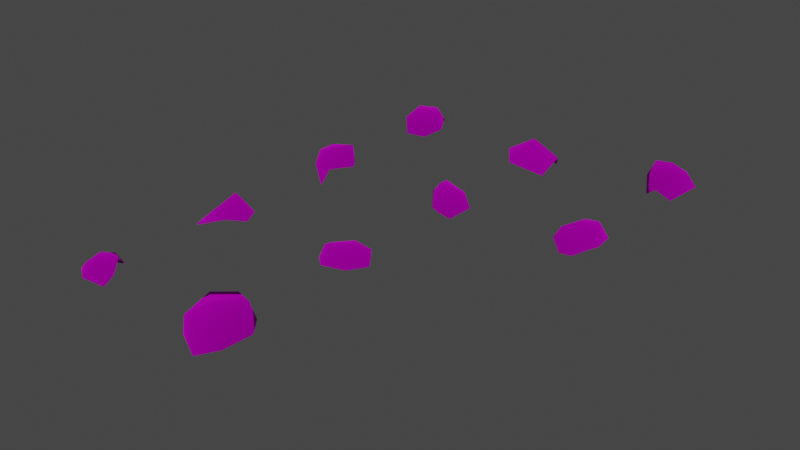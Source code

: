 # Source: meteorite_modelset.blend  (saved by Blender 3.4.6; exported with 4.5.12 LTS)
import bpy
from mathutils import Matrix  # noqa: F401  (used for matrix-valued properties, if any)

bpy.ops.wm.read_factory_settings(use_empty=True)
scene = bpy.context.scene
scene.name = 'Scene'

# ---- collections
col_collection = bpy.data.collections.new('Collection'); scene.collection.children.link(col_collection)

# ---- images (referenced by path relative to the original .blend; pixels are not part of the script)
import os
ASSET_DIR = os.environ.get("B2B_ASSET_DIR", "")  # directory of the original .blend (textures are referenced by path, not embedded)
HERE = os.path.dirname(os.path.abspath(__file__))  # packed textures are extracted next to this script under _unpacked/

def load_image(name, relpath, width, height, colorspace="sRGB"):
    """Load a texture the original file referenced (path relative to the .blend, or extracted next to this script)."""
    p = next((c for c in (os.path.join(HERE, relpath), os.path.join(ASSET_DIR, relpath)) if relpath and os.path.exists(c)), "")
    if p:
        img = bpy.data.images.load(p, check_existing=True)
        img.name = name
    else:  # same state as the original file: an image datablock whose file is absent (Cycles renders it pink)
        img = bpy.data.images.new(name, width, height)
        img.source = "FILE"
        img.filepath = "//" + (relpath or name)
    img.colorspace_settings.name = colorspace
    return img
img_meteorite_01_png = load_image('meteorite_01.png', 'meteorite_01.png', 1024, 1024, 'sRGB')
img_meteorite_01_glossmask_png = load_image('meteorite_01_glossmask.png', 'meteorite_01_glossmask.png', 1024, 1024, 'sRGB')

# ---- materials (node trees are filled in below, after node groups)
mat_dummymtl_rsrc_world_prop_natural_meteorite_set_small_stones_mes = bpy.data.materials.new('dummymtl-rsrc.world.prop.natural.meteorite.set_small_stones-Mes')
mat_dummymtl_rsrc_world_prop_natural_meteorite_set_small_stones_mes.use_backface_culling = True
mat_dummymtl_rsrc_world_prop_natural_meteorite_set_small_stones_mes.use_transparent_shadow = False

# ---- material node trees
mat_dummymtl_rsrc_world_prop_natural_meteorite_set_small_stones_mes.use_nodes = True; mat_dummymtl_rsrc_world_prop_natural_meteorite_set_small_stones_mes.node_tree.nodes.clear()
_N = mat_dummymtl_rsrc_world_prop_natural_meteorite_set_small_stones_mes.node_tree.nodes; _L = mat_dummymtl_rsrc_world_prop_natural_meteorite_set_small_stones_mes.node_tree.links
n0 = _N.new('ShaderNodeOutputMaterial'); n0.name = 'Material Output'; n0.location = (320, 270)
n1 = _N.new('ShaderNodeTexImage'); n1.name = 'Image Texture'; n1.location = (-319, 223)
n1.image = img_meteorite_01_png
n2 = _N.new('ShaderNodeTexImage'); n2.name = 'Image Texture.001'; n2.location = (-352, -292)
n2.image = img_meteorite_01_glossmask_png
n3 = _N.new('ShaderNodeBsdfPrincipled'); n3.name = 'Principled BSDF'; n3.location = (10, 300)
n3.distribution = 'GGX'
n3.subsurface_method = 'RANDOM_WALK_SKIN'
n3.inputs[1].default_value = 1.0
n3.inputs[2].default_value = 1.0
n3.inputs[27].default_value = (0.0, 0.0, 0.0, 1.0)
n3.inputs[28].default_value = 1.0
_L.new(n3.outputs[0], n0.inputs[0])
_L.new(n1.outputs[0], n3.inputs[0])
_L.new(n2.outputs[0], n3.inputs[13])
n0.is_active_output = True

# ---- world
world_world = bpy.data.worlds.new('World'); scene.world = world_world
world_world.use_nodes = True; world_world.node_tree.nodes.clear()
_N = world_world.node_tree.nodes; _L = world_world.node_tree.links
n0 = _N.new('ShaderNodeOutputWorld'); n0.name = 'World Output'; n0.location = (300, 300)
n1 = _N.new('ShaderNodeBackground'); n1.name = 'Background'; n1.location = (10, 300)
n1.inputs[0].default_value = (0.05088, 0.05088, 0.05088, 1.0)
_L.new(n1.outputs[0], n0.inputs[0])
n0.is_active_output = True
world_world.color = (0.05088, 0.05088, 0.05088)
world_world.use_sun_shadow = False
world_world.sun_shadow_jitter_overblur = 0.0

# ---- meshes
me_rsrc_world_prop_natural_meteorite_set_small_stones_meshsets_obj = bpy.data.meshes.new('rsrc.world.prop.natural.meteorite.set_small_stones-MeshSets[Obj')
me_rsrc_world_prop_natural_meteorite_set_small_stones_meshsets_obj.from_pydata([(0.2546, -0.04953, -0.1033), (0.1512, 0.1701, -0.2105), (0.2245, 0.1338, 0.1027), (0.1818, -0.1325, 0.1219), (0.1145, 0.0604, 0.3381), (0.1132, -0.143, -0.3047), (-0.08321, 0.1314, -0.3377), (-0.1296, -0.1119, -0.2947), (-0.3273, 0.04119, -0.05322), (-0.1047, -0.2133, -0.00424), (-0.2176, -0.004722, 0.2689), (-0.3139, 0.3486, 0.2331), (0.01206, -0.1279, 0.2751)], [], [(0, 1, 2), (0, 2, 3), (2, 4, 3), (0, 5, 1), (0, 3, 5), (5, 6, 1), (5, 7, 6), (8, 6, 7), (5, 9, 7), (8, 7, 9), (3, 9, 5), (8, 9, 10), (11, 8, 10), (10, 4, 11), (10, 9, 12), (10, 12, 4), (3, 12, 9), (3, 4, 12)])
me_rsrc_world_prop_natural_meteorite_set_small_stones_meshsets_obj.polygons.foreach_set('use_smooth', [True] * 18)
_uv = me_rsrc_world_prop_natural_meteorite_set_small_stones_meshsets_obj.uv_layers.new(name='UVMap')
_uv.uv.foreach_set('vector', [0.5932, 0.1637, 0.4276, 0.06865, 0.8294, 0.01826, 0.5932, 0.1637, 0.8294, 0.01826, 0.6971, 0.2637, 0.8294, 0.01826, 0.9291, 0.396, 0.6971, 0.2637, 0.5932, 0.1637, 0.4301, 0.2693, 0.4276, 0.06865, 0.5932, 0.1637, 0.6971, 0.2637, 0.4301, 0.2693, 0.4301, 0.2693, 0.1836, 0.3527, 0.4276, 0.06865, 0.4301, 0.2693, 0.3322, 0.4266, 0.1836, 0.3527, 0.3995, 0.6469, 0.1836, 0.3527, 0.3322, 0.4266, 0.4301, 0.2693, 0.5361, 0.4551, 0.3322, 0.4266, 0.3995, 0.6469, 0.3322, 0.4266, 0.5361, 0.4551, 0.6971, 0.2637, 0.5361, 0.4551, 0.4301, 0.2693, 0.3995, 0.6469, 0.5361, 0.4551, 0.6871, 0.593, 0.6975, 0.8229, 0.3995, 0.6469, 0.6871, 0.593, 0.6871, 0.593, 0.9291, 0.396, 0.6975, 0.8229, 0.6871, 0.593, 0.5361, 0.4551, 0.7772, 0.4117, 0.6871, 0.593, 0.7772, 0.4117, 0.9291, 0.396, 0.6971, 0.2637, 0.7772, 0.4117, 0.5361, 0.4551, 0.6971, 0.2637, 0.9291, 0.396, 0.7772, 0.4117])
me_rsrc_world_prop_natural_meteorite_set_small_stones_meshsets_obj.materials.append(mat_dummymtl_rsrc_world_prop_natural_meteorite_set_small_stones_mes)
me_rsrc_world_prop_natural_meteorite_set_small_stones_meshsets_obj.update()
me_rsrc_world_prop_natural_meteorite_set_small_stones_meshsets_obj.normals_split_custom_set([tuple(v) for v in zip(*[iter([0.9519, -0.2384, -0.1923, 0.7514, 0.233, -0.6173, 0.9816, 0.01675, 0.1901, 0.9519, -0.2384, -0.1923, 0.9816, 0.01675, 0.1901, 0.6821, -0.6715, 0.2895, 0.9816, 0.01675, 0.1901, 0.3865, -0.2606, 0.8847, 0.6821, -0.6715, 0.2895, 0.9519, -0.2384, -0.1923, 0.4255, -0.5704, -0.7026, 0.7514, 0.233, -0.6173, 0.9519, -0.2384, -0.1923, 0.6821, -0.6715, 0.2895, 0.4255, -0.5704, -0.7026, 0.4255, -0.5704, -0.7026, -0.1527, 0.05512, -0.9867, 0.7514, 0.233, -0.6173, 0.4255, -0.5704, -0.7026, -0.4869, -0.5329, -0.6921, -0.1527, 0.05512, -0.9867, -0.889, -0.4561, -0.04099, -0.1527, 0.05512, -0.9867, -0.4869, -0.5329, -0.6921, 0.4255, -0.5704, -0.7026, -0.3116, -0.9491, 0.04539, -0.4869, -0.5329, -0.6921, -0.889, -0.4561, -0.04099, -0.4869, -0.5329, -0.6921, -0.3116, -0.9491, 0.04539, 0.6821, -0.6715, 0.2895, -0.3116, -0.9491, 0.04539, 0.4255, -0.5704, -0.7026, -0.889, -0.4561, -0.04099, -0.3116, -0.9491, 0.04539, -0.6061, -0.3885, 0.6941, -0.7134, -0.1247, 0.6896, -0.889, -0.4561, -0.04099, -0.6061, -0.3885, 0.6941, -0.6061, -0.3885, 0.6941, 0.3865, -0.2606, 0.8847, -0.7134, -0.1247, 0.6896, -0.6061, -0.3885, 0.6941, -0.3116, -0.9491, 0.04539, 0.04091, -0.7169, 0.696, -0.6061, -0.3885, 0.6941, 0.04091, -0.7169, 0.696, 0.3865, -0.2606, 0.8847, 0.6821, -0.6715, 0.2895, 0.04091, -0.7169, 0.696, -0.3116, -0.9491, 0.04539, 0.6821, -0.6715, 0.2895, 0.3865, -0.2606, 0.8847, 0.04091, -0.7169, 0.696])] * 3)])
me_rsrc_world_prop_natural_meteorite_set_small_stones_meshsets = bpy.data.meshes.new('rsrc.world.prop.natural.meteorite.set_small_stones-MeshSets')
me_rsrc_world_prop_natural_meteorite_set_small_stones_meshsets.from_pydata([(0.1119, 0.0131, -0.2624), (0.2562, -0.1911, -0.08582), (-0.00987, -0.2271, -0.1281), (-0.1885, 0.01732, -0.2275), (-0.08648, 0.3248, -0.2386), (-0.2993, 0.03545, 0.05522), (-0.2554, -0.1205, -0.05647), (-0.158, -0.1782, 0.1102), (-0.1093, 0.03756, 0.1982), (0.03177, -0.1605, 0.2217), (0.1753, 0.02131, 0.1911), (0.2146, -0.2558, 0.1158), (0.3209, 0.000252, 0.004902)], [], [(0, 12, 1), (0, 1, 2), (0, 2, 3), (4, 0, 3), (3, 5, 4), (3, 6, 5), (3, 2, 6), (7, 5, 6), (7, 6, 2), (8, 5, 7), (9, 8, 7), (9, 10, 8), (9, 11, 10), (9, 7, 11), (7, 2, 11), (11, 12, 10), (11, 1, 12), (11, 2, 1)])
me_rsrc_world_prop_natural_meteorite_set_small_stones_meshsets.polygons.foreach_set('use_smooth', [True] * 18)
_uv = me_rsrc_world_prop_natural_meteorite_set_small_stones_meshsets.uv_layers.new(name='UVMap')
_uv.uv.foreach_set('vector', [0.3031, 0.456, 0.2157, 0.146, 0.4363, 0.2585, 0.3031, 0.456, 0.4363, 0.2585, 0.5461, 0.441, 0.3031, 0.456, 0.5461, 0.441, 0.5335, 0.6521, 0.3555, 0.8101, 0.3031, 0.456, 0.5335, 0.6521, 0.5335, 0.6521, 0.8494, 0.7184, 0.3555, 0.8101, 0.5335, 0.6521, 0.7378, 0.6065, 0.8494, 0.7184, 0.5335, 0.6521, 0.5461, 0.441, 0.7378, 0.6065, 0.8047, 0.4458, 0.8494, 0.7184, 0.7378, 0.6065, 0.8047, 0.4458, 0.7378, 0.6065, 0.5461, 0.441, 1.088, 0.3924, 0.8494, 0.7184, 0.8047, 0.4458, 0.8174, 0.2972, 1.088, 0.3924, 0.8047, 0.4458, 0.8174, 0.2972, 0.7861, 0.1023, 1.088, 0.3924, 0.8174, 0.2972, 0.6265, 0.2348, 0.7861, 0.1023, 0.8174, 0.2972, 0.8047, 0.4458, 0.6265, 0.2348, 0.8047, 0.4458, 0.5461, 0.441, 0.6265, 0.2348, 0.6265, 0.2348, 0.4311, 0.02224, 0.7861, 0.1023, 0.6265, 0.2348, 0.4363, 0.2585, 0.4311, 0.02224, 0.6265, 0.2348, 0.5461, 0.441, 0.4363, 0.2585])
me_rsrc_world_prop_natural_meteorite_set_small_stones_meshsets.materials.append(mat_dummymtl_rsrc_world_prop_natural_meteorite_set_small_stones_mes)
me_rsrc_world_prop_natural_meteorite_set_small_stones_meshsets.update()
me_rsrc_world_prop_natural_meteorite_set_small_stones_meshsets.normals_split_custom_set([tuple(v) for v in zip(*[iter([0.1495, -0.296, -0.9434, 0.991, -0.1283, 0.03721, 0.6772, -0.5754, -0.4587, 0.1495, -0.296, -0.9434, 0.6772, -0.5754, -0.4587, -0.1411, -0.851, -0.5059, 0.1495, -0.296, -0.9434, -0.1411, -0.851, -0.5059, -0.6059, -0.1246, -0.7857, -0.5334, 0.1466, -0.8331, 0.1495, -0.296, -0.9434, -0.6059, -0.1246, -0.7857, -0.6059, -0.1246, -0.7857, -0.978, -0.1308, 0.1627, -0.5334, 0.1466, -0.8331, -0.6059, -0.1246, -0.7857, -0.8018, -0.5507, -0.2321, -0.978, -0.1308, 0.1627, -0.6059, -0.1246, -0.7857, -0.1411, -0.851, -0.5059, -0.8018, -0.5507, -0.2321, -0.539, -0.702, 0.4655, -0.978, -0.1308, 0.1627, -0.8018, -0.5507, -0.2321, -0.539, -0.702, 0.4655, -0.8018, -0.5507, -0.2321, -0.1411, -0.851, -0.5059, -0.3884, -0.1114, 0.9147, -0.978, -0.1308, 0.1627, -0.539, -0.702, 0.4655, -0.05823, -0.4324, 0.8998, -0.3884, -0.1114, 0.9147, -0.539, -0.702, 0.4655, -0.05823, -0.4324, 0.8998, 0.4744, -0.03371, 0.8797, -0.3884, -0.1114, 0.9147, -0.05823, -0.4324, 0.8998, 0.4871, -0.7694, 0.4132, 0.4744, -0.03371, 0.8797, -0.05823, -0.4324, 0.8998, -0.539, -0.702, 0.4655, 0.4871, -0.7694, 0.4132, -0.539, -0.702, 0.4655, -0.1411, -0.851, -0.5059, 0.4871, -0.7694, 0.4132, 0.4871, -0.7694, 0.4132, 0.991, -0.1283, 0.03721, 0.4744, -0.03371, 0.8797, 0.4871, -0.7694, 0.4132, 0.6772, -0.5754, -0.4587, 0.991, -0.1283, 0.03721, 0.4871, -0.7694, 0.4132, -0.1411, -0.851, -0.5059, 0.6772, -0.5754, -0.4587])] * 3)])
me_rsrc_world_prop_natural_meteorite_set_small_stones_meshsets_001 = bpy.data.meshes.new('rsrc.world.prop.natural.meteorite.set_small_stones-MeshSets.001')
me_rsrc_world_prop_natural_meteorite_set_small_stones_meshsets_001.from_pydata([(0.1697, 0.007548, -0.2396), (0.2903, 0.09108, 0.01181), (0.0724, -0.2432, 0.04226), (0.07339, 0.1419, 0.3416), (-0.2756, 0.1777, -0.3576), (-0.1742, -0.0263, 0.1869), (-0.4091, 0.2164, -0.135)], [], [(0, 1, 2), (1, 3, 2), (0, 2, 4), (2, 3, 5), (2, 6, 4), (2, 5, 6)])
me_rsrc_world_prop_natural_meteorite_set_small_stones_meshsets_001.polygons.foreach_set('use_smooth', [True] * 6)
_uv = me_rsrc_world_prop_natural_meteorite_set_small_stones_meshsets_001.uv_layers.new(name='UVMap')
_uv.uv.foreach_set('vector', [0.2108, 0.4212, 0.4393, 0.169, 0.5811, 0.4435, 0.4393, 0.169, 0.9058, 0.2765, 0.5811, 0.4435, 0.2108, 0.4212, 0.5811, 0.4435, 0.267, 0.9645, 0.5811, 0.4435, 0.9058, 0.2765, 0.8453, 0.6441, 0.5811, 0.4435, 0.5759, 1.022, 0.267, 0.9645, 0.5811, 0.4435, 0.8453, 0.6441, 0.5759, 1.022])
me_rsrc_world_prop_natural_meteorite_set_small_stones_meshsets_001.materials.append(mat_dummymtl_rsrc_world_prop_natural_meteorite_set_small_stones_mes)
me_rsrc_world_prop_natural_meteorite_set_small_stones_meshsets_001.update()
me_rsrc_world_prop_natural_meteorite_set_small_stones_meshsets_001.normals_split_custom_set([tuple(v) for v in zip(*[iter([0.3236, -0.7597, -0.564, 0.8281, -0.5211, 0.2068, 0.1634, -0.9816, 0.09829, 0.8281, -0.5211, 0.2068, 0.3823, -0.5678, 0.729, 0.1634, -0.9816, 0.09829, 0.3236, -0.7597, -0.564, 0.1634, -0.9816, 0.09829, -0.4899, -0.7783, -0.3927, 0.1634, -0.9816, 0.09829, 0.3823, -0.5678, 0.729, -0.4824, -0.7945, 0.3688, 0.1634, -0.9816, 0.09829, -0.6393, -0.7443, -0.193, -0.4899, -0.7783, -0.3927, 0.1634, -0.9816, 0.09829, -0.4824, -0.7945, 0.3688, -0.6393, -0.7443, -0.193])] * 3)])
me_rsrc_world_prop_natural_meteorite_set_small_stones_meshsets_002 = bpy.data.meshes.new('rsrc.world.prop.natural.meteorite.set_small_stones-MeshSets.002')
me_rsrc_world_prop_natural_meteorite_set_small_stones_meshsets_002.from_pydata([(0.2524, -0.01027, -0.02502), (0.1166, -0.1319, -0.1199), (0.2599, 0.07702, -0.1854), (0.02256, 0.00103, -0.2936), (0.1123, -0.09927, 0.1503), (-0.06765, -0.1211, -0.1594), (-0.2493, 0.04585, -0.1208), (-0.08326, -0.1571, 0.05454), (-0.1576, 0.03602, 0.171), (-0.05813, -0.07825, 0.2426), (0.01192, 0.07368, 0.3046)], [], [(0, 1, 2), (1, 3, 2), (0, 4, 1), (1, 5, 3), (6, 3, 5), (1, 7, 5), (6, 5, 7), (4, 7, 1), (6, 7, 8), (8, 7, 9), (4, 9, 7), (8, 9, 10), (4, 10, 9)])
me_rsrc_world_prop_natural_meteorite_set_small_stones_meshsets_002.polygons.foreach_set('use_smooth', [True] * 13)
_uv = me_rsrc_world_prop_natural_meteorite_set_small_stones_meshsets_002.uv_layers.new(name='UVMap')
_uv.uv.foreach_set('vector', [0.8887, 0.263, 0.7025, 0.236, 0.7574, 0.09861, 0.7025, 0.236, 0.4893, 0.1001, 0.7574, 0.09861, 0.8887, 0.263, 0.8848, 0.4458, 0.7025, 0.236, 0.7025, 0.236, 0.542, 0.2682, 0.4893, 0.1001, 0.3376, 0.3928, 0.4893, 0.1001, 0.542, 0.2682, 0.7025, 0.236, 0.6338, 0.3934, 0.542, 0.2682, 0.3376, 0.3928, 0.542, 0.2682, 0.6338, 0.3934, 0.8848, 0.4458, 0.6338, 0.3934, 0.7025, 0.236, 0.3376, 0.3928, 0.6338, 0.3934, 0.555, 0.5335, 0.555, 0.5335, 0.6338, 0.3934, 0.7208, 0.5096, 0.8848, 0.4458, 0.7208, 0.5096, 0.6338, 0.3934, 0.555, 0.5335, 0.7208, 0.5096, 0.7978, 0.6522, 0.8848, 0.4458, 0.7978, 0.6522, 0.7208, 0.5096])
me_rsrc_world_prop_natural_meteorite_set_small_stones_meshsets_002.materials.append(mat_dummymtl_rsrc_world_prop_natural_meteorite_set_small_stones_mes)
me_rsrc_world_prop_natural_meteorite_set_small_stones_meshsets_002.update()
me_rsrc_world_prop_natural_meteorite_set_small_stones_meshsets_002.normals_split_custom_set([tuple(v) for v in zip(*[iter([0.7046, -0.7011, -0.1099, 0.3996, -0.8632, -0.3085, 0.6303, -0.5904, -0.5042, 0.3996, -0.8632, -0.3085, 0.05204, -0.6412, -0.7656, 0.6303, -0.5904, -0.5042, 0.7046, -0.7011, -0.1099, 0.3292, -0.8764, 0.3515, 0.3996, -0.8632, -0.3085, 0.3996, -0.8632, -0.3085, -0.3472, -0.8017, -0.4865, 0.05204, -0.6412, -0.7656, -0.774, -0.5955, -0.2149, 0.05204, -0.6412, -0.7656, -0.3472, -0.8017, -0.4865, 0.3996, -0.8632, -0.3085, -0.3927, -0.9067, 0.154, -0.3472, -0.8017, -0.4865, -0.774, -0.5955, -0.2149, -0.3472, -0.8017, -0.4865, -0.3927, -0.9067, 0.154, 0.3292, -0.8764, 0.3515, -0.3927, -0.9067, 0.154, 0.3996, -0.8632, -0.3085, -0.774, -0.5955, -0.2149, -0.3927, -0.9067, 0.154, -0.8075, -0.3761, 0.4543, -0.8075, -0.3761, 0.4543, -0.3927, -0.9067, 0.154, -0.3031, -0.6042, 0.7369, 0.3292, -0.8764, 0.3515, -0.3031, -0.6042, 0.7369, -0.3927, -0.9067, 0.154, -0.8075, -0.3761, 0.4543, -0.3031, -0.6042, 0.7369, -0.136, -0.32, 0.9376, 0.3292, -0.8764, 0.3515, -0.136, -0.32, 0.9376, -0.3031, -0.6042, 0.7369])] * 3)])
me_rsrc_world_prop_natural_meteorite_set_small_stones_meshsets_003 = bpy.data.meshes.new('rsrc.world.prop.natural.meteorite.set_small_stones-MeshSets.003')
me_rsrc_world_prop_natural_meteorite_set_small_stones_meshsets_003.from_pydata([(-0.3952, 0.003334, -0.07361), (-0.1676, 0.05284, -0.3932), (0.006635, -0.246, -0.04378), (0.3655, 0.1199, -0.356), (-0.2603, 0.251, 0.457), (0.3341, 0.001341, 0.08229), (0.0913, 0.2986, 0.4655)], [], [(0, 1, 2), (1, 3, 2), (0, 2, 4), (2, 3, 5), (2, 6, 4), (2, 5, 6)])
me_rsrc_world_prop_natural_meteorite_set_small_stones_meshsets_003.polygons.foreach_set('use_smooth', [True] * 6)
_uv = me_rsrc_world_prop_natural_meteorite_set_small_stones_meshsets_003.uv_layers.new(name='UVMap')
_uv.uv.foreach_set('vector', [0.2535, 0.6004, 0.1819, 0.2728, 0.4833, 0.3161, 0.1819, 0.2728, 0.535, -0.03987, 0.4833, 0.3161, 0.2535, 0.6004, 0.4833, 0.3161, 0.7215, 0.8662, 0.4833, 0.3161, 0.535, -0.03987, 0.7953, 0.2189, 0.4833, 0.3161, 0.9441, 0.6511, 0.7215, 0.8662, 0.4833, 0.3161, 0.7953, 0.2189, 0.9441, 0.6511])
me_rsrc_world_prop_natural_meteorite_set_small_stones_meshsets_003.materials.append(mat_dummymtl_rsrc_world_prop_natural_meteorite_set_small_stones_mes)
me_rsrc_world_prop_natural_meteorite_set_small_stones_meshsets_003.update()
me_rsrc_world_prop_natural_meteorite_set_small_stones_meshsets_003.normals_split_custom_set([tuple(v) for v in zip(*[iter([-0.5298, -0.8442, 0.0808, -0.1469, -0.7867, -0.5996, 0.02391, -0.9992, 0.03298, -0.1469, -0.7867, -0.5996, 0.3987, -0.7893, -0.4668, 0.02391, -0.9992, 0.03298, -0.5298, -0.8442, 0.0808, 0.02391, -0.9992, 0.03298, -0.1221, -0.7362, 0.6656, 0.02391, -0.9992, 0.03298, 0.3987, -0.7893, -0.4668, 0.4815, -0.8091, 0.3369, 0.02391, -0.9992, 0.03298, 0.1298, -0.6879, 0.7141, -0.1221, -0.7362, 0.6656, 0.02391, -0.9992, 0.03298, 0.4815, -0.8091, 0.3369, 0.1298, -0.6879, 0.7141])] * 3)])
me_rsrc_world_prop_natural_meteorite_set_small_stones_meshsets_004 = bpy.data.meshes.new('rsrc.world.prop.natural.meteorite.set_small_stones-MeshSets.004')
me_rsrc_world_prop_natural_meteorite_set_small_stones_meshsets_004.from_pydata([(0.1042, 0.1903, -0.1212), (0.2, -0.03373, -0.2215), (0.01996, 0.07341, -0.2605), (0.2892, 0.04874, 0.06356), (-0.05402, -0.1157, -0.2175), (-0.2097, 0.1332, -0.0956), (0.2644, -0.08802, -0.03935), (-0.265, -0.06529, -0.006194), (-0.2483, 0.03811, 0.1976), (-0.1263, -0.2248, -0.0396), (-0.1693, -0.1898, 0.1522), (-0.09993, -0.07076, 0.2665), (0.05695, 0.05594, 0.2553), (0.1257, -0.09658, 0.1599), (0.09734, -0.2078, -0.07621)], [], [(0, 1, 2), (3, 1, 0), (4, 2, 1), (4, 5, 2), (3, 6, 1), (7, 5, 4), (7, 8, 5), (9, 7, 4), (10, 8, 7), (9, 10, 7), (10, 11, 8), (12, 8, 11), (12, 11, 13), (10, 13, 11), (12, 13, 3), (3, 13, 6), (14, 13, 10), (14, 6, 13), (9, 14, 10), (9, 4, 14), (14, 1, 6), (4, 1, 14)])
me_rsrc_world_prop_natural_meteorite_set_small_stones_meshsets_004.polygons.foreach_set('use_smooth', [True] * 22)
_uv = me_rsrc_world_prop_natural_meteorite_set_small_stones_meshsets_004.uv_layers.new(name='UVMap')
_uv.uv.foreach_set('vector', [0.1576, 0.4635, 0.2877, 0.4409, 0.3895, 0.6145, 0.323, 0.1328, 0.2877, 0.4409, 0.1576, 0.4635, 0.5127, 0.592, 0.3895, 0.6145, 0.2877, 0.4409, 0.5127, 0.592, 0.778, 0.7032, 0.3895, 0.6145, 0.323, 0.1328, 0.3871, 0.2656, 0.2877, 0.4409, 0.8158, 0.5458, 0.778, 0.7032, 0.5127, 0.592, 0.8158, 0.5458, 0.9904, 0.3767, 0.778, 0.7032, 0.683, 0.4707, 0.8158, 0.5458, 0.5127, 0.592, 0.8124, 0.3583, 0.9904, 0.3767, 0.8158, 0.5458, 0.683, 0.4707, 0.8124, 0.3583, 0.8158, 0.5458, 0.8124, 0.3583, 0.7964, 0.2513, 0.9904, 0.3767, 0.7469, 0.04848, 0.9904, 0.3767, 0.7964, 0.2513, 0.7469, 0.04848, 0.7964, 0.2513, 0.5937, 0.1985, 0.8124, 0.3583, 0.5937, 0.1985, 0.7964, 0.2513, 0.7469, 0.04848, 0.5937, 0.1985, 0.323, 0.1328, 0.323, 0.1328, 0.5937, 0.1985, 0.3871, 0.2656, 0.499, 0.3805, 0.5937, 0.1985, 0.8124, 0.3583, 0.499, 0.3805, 0.3871, 0.2656, 0.5937, 0.1985, 0.683, 0.4707, 0.499, 0.3805, 0.8124, 0.3583, 0.683, 0.4707, 0.5127, 0.592, 0.499, 0.3805, 0.499, 0.3805, 0.2877, 0.4409, 0.3871, 0.2656, 0.5127, 0.592, 0.2877, 0.4409, 0.499, 0.3805])
me_rsrc_world_prop_natural_meteorite_set_small_stones_meshsets_004.materials.append(mat_dummymtl_rsrc_world_prop_natural_meteorite_set_small_stones_mes)
me_rsrc_world_prop_natural_meteorite_set_small_stones_meshsets_004.update()
me_rsrc_world_prop_natural_meteorite_set_small_stones_meshsets_004.normals_split_custom_set([tuple(v) for v in zip(*[iter([0.6533, 0.524, -0.5465, 0.6367, -0.1206, -0.7616, -0.01514, 0.1258, -0.9919, 0.9733, -0.0915, 0.2105, 0.6367, -0.1206, -0.7616, 0.6533, 0.524, -0.5465, -0.2982, -0.4703, -0.8306, -0.01514, 0.1258, -0.9919, 0.6367, -0.1206, -0.7616, -0.2982, -0.4703, -0.8306, -0.8228, 0.04368, -0.5667, -0.01514, 0.1258, -0.9919, 0.9733, -0.0915, 0.2105, 0.8666, -0.4973, -0.04138, 0.6367, -0.1206, -0.7616, -0.9426, -0.2384, -0.2337, -0.8228, 0.04368, -0.5667, -0.2982, -0.4703, -0.8306, -0.9426, -0.2384, -0.2337, -0.8425, -0.0795, 0.5327, -0.8228, 0.04368, -0.5667, -0.3662, -0.9008, -0.2335, -0.9426, -0.2384, -0.2337, -0.2982, -0.4703, -0.8306, -0.4109, -0.7955, 0.4453, -0.8425, -0.0795, 0.5327, -0.9426, -0.2384, -0.2337, -0.3662, -0.9008, -0.2335, -0.4109, -0.7955, 0.4453, -0.9426, -0.2384, -0.2337, -0.4109, -0.7955, 0.4453, -0.1155, -0.3004, 0.9468, -0.8425, -0.0795, 0.5327, 0.347, -0.1766, 0.9211, -0.8425, -0.0795, 0.5327, -0.1155, -0.3004, 0.9468, 0.347, -0.1766, 0.9211, -0.1155, -0.3004, 0.9468, 0.4954, -0.5989, 0.6292, -0.4109, -0.7955, 0.4453, 0.4954, -0.5989, 0.6292, -0.1155, -0.3004, 0.9468, 0.347, -0.1766, 0.9211, 0.4954, -0.5989, 0.6292, 0.9733, -0.0915, 0.2105, 0.9733, -0.0915, 0.2105, 0.4954, -0.5989, 0.6292, 0.8666, -0.4973, -0.04138, 0.3278, -0.928, -0.1773, 0.4954, -0.5989, 0.6292, -0.4109, -0.7955, 0.4453, 0.3278, -0.928, -0.1773, 0.8666, -0.4973, -0.04138, 0.4954, -0.5989, 0.6292, -0.3662, -0.9008, -0.2335, 0.3278, -0.928, -0.1773, -0.4109, -0.7955, 0.4453, -0.3662, -0.9008, -0.2335, -0.2982, -0.4703, -0.8306, 0.3278, -0.928, -0.1773, 0.3278, -0.928, -0.1773, 0.6367, -0.1206, -0.7616, 0.8666, -0.4973, -0.04138, -0.2982, -0.4703, -0.8306, 0.6367, -0.1206, -0.7616, 0.3278, -0.928, -0.1773])] * 3)])
me_rsrc_world_prop_natural_meteorite_set_small_stones_meshsets_005 = bpy.data.meshes.new('rsrc.world.prop.natural.meteorite.set_small_stones-MeshSets.005')
me_rsrc_world_prop_natural_meteorite_set_small_stones_meshsets_005.from_pydata([(-0.2346, -0.1396, -0.1078), (-0.3398, -0.03703, 0.1134), (-0.384, 0.1055, -0.06474), (-0.163, 0.05309, -0.2702), (-0.0468, -0.1216, 0.2124), (0.01989, -0.1311, -0.2302), (0.2146, 0.001656, -0.2406), (0.2324, -0.2152, -0.08276), (0.3708, -0.004107, -0.01216), (0.2725, -0.1396, 0.1428), (0.1218, 0.1082, 0.3026)], [], [(0, 1, 2), (0, 2, 3), (0, 4, 1), (5, 0, 3), (5, 3, 6), (5, 6, 7), (5, 7, 0), (7, 4, 0), (6, 8, 7), (7, 8, 9), (7, 9, 4), (10, 9, 8), (10, 4, 9)])
me_rsrc_world_prop_natural_meteorite_set_small_stones_meshsets_005.polygons.foreach_set('use_smooth', [True] * 13)
_uv = me_rsrc_world_prop_natural_meteorite_set_small_stones_meshsets_005.uv_layers.new(name='UVMap')
_uv.uv.foreach_set('vector', [0.8267, 0.3477, 0.8731, 0.127, 0.9742, 0.3219, 0.8267, 0.3477, 0.9742, 0.3219, 0.8498, 0.5643, 0.8267, 0.3477, 0.5914, 0.07941, 0.8731, 0.127, 0.6581, 0.4997, 0.8267, 0.3477, 0.8498, 0.5643, 0.6581, 0.4997, 0.8498, 0.5643, 0.5128, 0.6384, 0.6581, 0.4997, 0.5128, 0.6384, 0.4788, 0.4167, 0.6581, 0.4997, 0.4788, 0.4167, 0.8267, 0.3477, 0.4788, 0.4167, 0.5914, 0.07941, 0.8267, 0.3477, 0.5128, 0.6384, 0.2667, 0.461, 0.4788, 0.4167, 0.4788, 0.4167, 0.2667, 0.461, 0.4027, 0.2744, 0.4788, 0.4167, 0.4027, 0.2744, 0.5914, 0.07941, 0.3663, 0.1051, 0.4027, 0.2744, 0.2667, 0.461, 0.3663, 0.1051, 0.5914, 0.07941, 0.4027, 0.2744])
me_rsrc_world_prop_natural_meteorite_set_small_stones_meshsets_005.materials.append(mat_dummymtl_rsrc_world_prop_natural_meteorite_set_small_stones_mes)
me_rsrc_world_prop_natural_meteorite_set_small_stones_meshsets_005.update()
me_rsrc_world_prop_natural_meteorite_set_small_stones_meshsets_005.normals_split_custom_set([tuple(v) for v in zip(*[iter([-0.5299, -0.7868, -0.3164, -0.6391, -0.7673, 0.05185, -0.806, -0.418, -0.4191, -0.5299, -0.7868, -0.3164, -0.806, -0.418, -0.4191, -0.4087, -0.3792, -0.8301, -0.5299, -0.7868, -0.3164, -0.08438, -0.8878, 0.4525, -0.6391, -0.7673, 0.05185, -0.0324, -0.6316, -0.7746, -0.5299, -0.7868, -0.3164, -0.4087, -0.3792, -0.8301, -0.0324, -0.6316, -0.7746, -0.4087, -0.3792, -0.8301, 0.4439, -0.395, -0.8043, -0.0324, -0.6316, -0.7746, 0.4439, -0.395, -0.8043, 0.42, -0.8719, -0.2517, -0.0324, -0.6316, -0.7746, 0.42, -0.8719, -0.2517, -0.5299, -0.7868, -0.3164, 0.42, -0.8719, -0.2517, -0.08438, -0.8878, 0.4525, -0.5299, -0.7868, -0.3164, 0.4439, -0.395, -0.8043, 0.9459, -0.3244, 0.008576, 0.42, -0.8719, -0.2517, 0.42, -0.8719, -0.2517, 0.9459, -0.3244, 0.008576, 0.5871, -0.585, 0.5595, 0.42, -0.8719, -0.2517, 0.5871, -0.585, 0.5595, -0.08438, -0.8878, 0.4525, 0.4236, -0.2947, 0.8566, 0.5871, -0.585, 0.5595, 0.9459, -0.3244, 0.008576, 0.4236, -0.2947, 0.8566, -0.08438, -0.8878, 0.4525, 0.5871, -0.585, 0.5595])] * 3)])
me_rsrc_world_prop_natural_meteorite_set_small_stones_meshsets_006 = bpy.data.meshes.new('rsrc.world.prop.natural.meteorite.set_small_stones-MeshSets.006')
me_rsrc_world_prop_natural_meteorite_set_small_stones_meshsets_006.from_pydata([(-0.2177, -0.1965, -0.2698), (-0.4283, 0.02479, 0.0003063), (-0.2801, 0.07824, -0.2584), (0.1356, 0.06222, -0.4827), (-0.3903, -0.1801, 0.2376), (-0.4116, 0.02813, 0.2332), (-0.1319, -0.1952, 0.4203), (0.02549, 0.1431, 0.5213), (-0.03923, -0.2788, -0.01474), (0.1612, -0.2513, 0.2999), (0.2692, 0.09833, 0.2376), (0.3185, -0.211, -0.002815), (0.2573, 0.08499, -0.1984), (0.3361, -0.2626, -0.3137), (0.1475, -0.2197, -0.44)], [], [(0, 1, 2), (0, 2, 3), (0, 4, 1), (5, 1, 4), (5, 4, 6), (7, 5, 6), (8, 6, 4), (8, 4, 0), (7, 6, 9), (8, 9, 6), (7, 9, 10), (10, 9, 11), (10, 11, 12), (13, 11, 9), (13, 12, 11), (3, 12, 13), (13, 9, 8), (14, 13, 8), (14, 3, 13), (14, 8, 0), (14, 0, 3)])
me_rsrc_world_prop_natural_meteorite_set_small_stones_meshsets_006.polygons.foreach_set('use_smooth', [True] * 21)
_uv = me_rsrc_world_prop_natural_meteorite_set_small_stones_meshsets_006.uv_layers.new(name='UVMap')
_uv.uv.foreach_set('vector', [0.7033, 0.194, 0.5386, 0.09335, 0.796, -0.001563, 0.7033, 0.194, 0.796, -0.001563, 0.9428, 0.3817, 0.7033, 0.194, 0.3698, 0.1981, 0.5386, 0.09335, 0.3403, 0.03925, 0.5386, 0.09335, 0.3698, 0.1981, 0.3403, 0.03925, 0.3698, 0.1981, 0.2214, 0.4726, 0.032, 0.5945, 0.3403, 0.03925, 0.2214, 0.4726, 0.5113, 0.4226, 0.2214, 0.4726, 0.3698, 0.1981, 0.5113, 0.4226, 0.3698, 0.1981, 0.7033, 0.194, 0.032, 0.5945, 0.2214, 0.4726, 0.2777, 0.6867, 0.5113, 0.4226, 0.2777, 0.6867, 0.2214, 0.4726, 0.032, 0.5945, 0.2777, 0.6867, 0.2175, 0.9236, 0.2175, 0.9236, 0.2777, 0.6867, 0.4724, 0.73, 0.2175, 0.9236, 0.4724, 0.73, 0.6959, 0.8601, 0.684, 0.6529, 0.4724, 0.73, 0.2777, 0.6867, 0.684, 0.6529, 0.6959, 0.8601, 0.4724, 0.73, 0.9428, 0.3817, 0.6959, 0.8601, 0.684, 0.6529, 0.684, 0.6529, 0.2777, 0.6867, 0.5113, 0.4226, 0.7879, 0.4543, 0.684, 0.6529, 0.5113, 0.4226, 0.7879, 0.4543, 0.9428, 0.3817, 0.684, 0.6529, 0.7879, 0.4543, 0.5113, 0.4226, 0.7033, 0.194, 0.7879, 0.4543, 0.7033, 0.194, 0.9428, 0.3817])
me_rsrc_world_prop_natural_meteorite_set_small_stones_meshsets_006.materials.append(mat_dummymtl_rsrc_world_prop_natural_meteorite_set_small_stones_mes)
me_rsrc_world_prop_natural_meteorite_set_small_stones_meshsets_006.update()
me_rsrc_world_prop_natural_meteorite_set_small_stones_meshsets_006.normals_split_custom_set([tuple(v) for v in zip(*[iter([-0.5586, -0.6164, -0.555, -0.9095, -0.3235, -0.2609, -0.6957, -0.1285, -0.7067, -0.5586, -0.6164, -0.555, -0.6957, -0.1285, -0.7067, 0.2138, 0.0389, -0.9761, -0.5586, -0.6164, -0.555, -0.7336, -0.5893, 0.3385, -0.9095, -0.3235, -0.2609, -0.8572, -0.06408, 0.511, -0.9095, -0.3235, -0.2609, -0.7336, -0.5893, 0.3385, -0.8572, -0.06408, 0.511, -0.7336, -0.5893, 0.3385, -0.2369, -0.6126, 0.754, 0.1969, -0.1911, 0.9616, -0.8572, -0.06408, 0.511, -0.2369, -0.6126, 0.754, -0.1294, -0.9914, -0.01837, -0.2369, -0.6126, 0.754, -0.7336, -0.5893, 0.3385, -0.1294, -0.9914, -0.01837, -0.7336, -0.5893, 0.3385, -0.5586, -0.6164, -0.555, 0.1969, -0.1911, 0.9616, -0.2369, -0.6126, 0.754, 0.4601, -0.7231, 0.5151, -0.1294, -0.9914, -0.01837, 0.4601, -0.7231, 0.5151, -0.2369, -0.6126, 0.754, 0.1969, -0.1911, 0.9616, 0.4601, -0.7231, 0.5151, 0.904, -0.05776, 0.4236, 0.904, -0.05776, 0.4236, 0.4601, -0.7231, 0.5151, 0.9122, -0.3725, 0.1708, 0.904, -0.05776, 0.4236, 0.9122, -0.3725, 0.1708, 0.9522, 0.255, -0.1683, 0.7428, -0.5667, -0.3565, 0.9122, -0.3725, 0.1708, 0.4601, -0.7231, 0.5151, 0.7428, -0.5667, -0.3565, 0.9522, 0.255, -0.1683, 0.9122, -0.3725, 0.1708, 0.2138, 0.0389, -0.9761, 0.9522, 0.255, -0.1683, 0.7428, -0.5667, -0.3565, 0.7428, -0.5667, -0.3565, 0.4601, -0.7231, 0.5151, -0.1294, -0.9914, -0.01837, 0.02314, -0.598, -0.8012, 0.7428, -0.5667, -0.3565, -0.1294, -0.9914, -0.01837, 0.02314, -0.598, -0.8012, 0.2138, 0.0389, -0.9761, 0.7428, -0.5667, -0.3565, 0.02314, -0.598, -0.8012, -0.1294, -0.9914, -0.01837, -0.5586, -0.6164, -0.555, 0.02314, -0.598, -0.8012, -0.5586, -0.6164, -0.555, 0.2138, 0.0389, -0.9761])] * 3)])
me_rsrc_world_prop_natural_meteorite_set_small_stones_meshsets_007 = bpy.data.meshes.new('rsrc.world.prop.natural.meteorite.set_small_stones-MeshSets.007')
me_rsrc_world_prop_natural_meteorite_set_small_stones_meshsets_007.from_pydata([(0.1782, 0.04703, -0.08394), (0.2099, -0.2764, -0.1401), (0.01766, -0.1032, -0.2047), (0.3924, -0.1252, 0.1669), (-0.1191, -0.2877, -0.08324), (-0.2117, 0.09089, -0.003363), (0.3041, -0.3075, 0.09069), (-0.3204, -0.09705, 0.1751), (-0.2336, 0.07854, 0.3846), (-0.2063, -0.3392, 0.174), (-0.2136, -0.2277, 0.3974), (-0.07469, -0.07748, 0.4888), (0.1492, 0.01601, 0.4181), (0.1702, -0.2133, 0.3469), (0.06129, -0.4038, 0.1023)], [], [(0, 1, 2), (3, 1, 0), (4, 2, 1), (4, 5, 2), (3, 6, 1), (7, 5, 4), (7, 8, 5), (9, 7, 4), (10, 8, 7), (9, 10, 7), (10, 11, 8), (12, 8, 11), (12, 11, 13), (10, 13, 11), (12, 13, 3), (3, 13, 6), (14, 13, 10), (14, 6, 13), (9, 14, 10), (9, 4, 14), (14, 1, 6), (4, 1, 14)])
me_rsrc_world_prop_natural_meteorite_set_small_stones_meshsets_007.polygons.foreach_set('use_smooth', [True] * 22)
_uv = me_rsrc_world_prop_natural_meteorite_set_small_stones_meshsets_007.uv_layers.new(name='UVMap')
_uv.uv.foreach_set('vector', [1.068, 0.1957, 0.928, 0.2461, 0.7811, 0.04084, 0.9491, 0.5948, 0.928, 0.2461, 1.068, 0.1957, 0.6488, 0.1226, 0.7811, 0.04084, 0.928, 0.2461, 0.6488, 0.1226, 0.3165, 0.01843, 0.7811, 0.04084, 0.9491, 0.5948, 0.852, 0.4601, 0.928, 0.2461, 0.3218, 0.2331, 0.3165, 0.01843, 0.6488, 0.1226, 0.3218, 0.2331, 0.1243, 0.4835, 0.3165, 0.01843, 0.4837, 0.2905, 0.3218, 0.2331, 0.6488, 0.1226, 0.3622, 0.4404, 0.1243, 0.4835, 0.3218, 0.2331, 0.4837, 0.2905, 0.3622, 0.4404, 0.3218, 0.2331, 0.3622, 0.4404, 0.3927, 0.5764, 0.1243, 0.4835, 0.4913, 0.8162, 0.1243, 0.4835, 0.3927, 0.5764, 0.4913, 0.8162, 0.3927, 0.5764, 0.6361, 0.5749, 0.3622, 0.4404, 0.6361, 0.5749, 0.3927, 0.5764, 0.4913, 0.8162, 0.6361, 0.5749, 0.9491, 0.5948, 0.9491, 0.5948, 0.6361, 0.5749, 0.852, 0.4601, 0.7055, 0.3545, 0.6361, 0.5749, 0.3622, 0.4404, 0.7055, 0.3545, 0.852, 0.4601, 0.6361, 0.5749, 0.4837, 0.2905, 0.7055, 0.3545, 0.3622, 0.4404, 0.4837, 0.2905, 0.6488, 0.1226, 0.7055, 0.3545, 0.7055, 0.3545, 0.928, 0.2461, 0.852, 0.4601, 0.6488, 0.1226, 0.928, 0.2461, 0.7055, 0.3545])
me_rsrc_world_prop_natural_meteorite_set_small_stones_meshsets_007.materials.append(mat_dummymtl_rsrc_world_prop_natural_meteorite_set_small_stones_mes)
me_rsrc_world_prop_natural_meteorite_set_small_stones_meshsets_007.update()
me_rsrc_world_prop_natural_meteorite_set_small_stones_meshsets_007.normals_split_custom_set([tuple(v) for v in zip(*[iter([0.6729, 0.1901, -0.7149, 0.4753, -0.4593, -0.7505, -0.1268, -0.1116, -0.9856, 0.9446, -0.2919, 0.15, 0.4753, -0.4593, -0.7505, 0.6729, 0.1901, -0.7149, -0.5155, -0.557, -0.6511, -0.1268, -0.1116, -0.9856, 0.4753, -0.4593, -0.7505, -0.5155, -0.557, -0.6511, -0.8619, 0.1238, -0.4917, -0.1268, -0.1116, -0.9856, 0.9446, -0.2919, 0.15, 0.711, -0.7028, 0.02327, 0.4753, -0.4593, -0.7505, -0.9957, -0.03028, -0.08773, -0.8619, 0.1238, -0.4917, -0.5155, -0.557, -0.6511, -0.9957, -0.03028, -0.08773, -0.7527, 0.2723, 0.5993, -0.8619, 0.1238, -0.4917, -0.5964, -0.8016, 0.04179, -0.9957, -0.03028, -0.08773, -0.5155, -0.557, -0.6511, -0.5179, -0.5317, 0.6702, -0.7527, 0.2723, 0.5993, -0.9957, -0.03028, -0.08773, -0.5964, -0.8016, 0.04179, -0.5179, -0.5317, 0.6702, -0.9957, -0.03028, -0.08773, -0.5179, -0.5317, 0.6702, -0.0462, -0.02805, 0.9985, -0.7527, 0.2723, 0.5993, 0.4239, -0.0398, 0.9048, -0.7527, 0.2723, 0.5993, -0.0462, -0.02805, 0.9985, 0.4239, -0.0398, 0.9048, -0.0462, -0.02805, 0.9985, 0.426, -0.5427, 0.7239, -0.5179, -0.5317, 0.6702, 0.426, -0.5427, 0.7239, -0.0462, -0.02805, 0.9985, 0.4239, -0.0398, 0.9048, 0.426, -0.5427, 0.7239, 0.9446, -0.2919, 0.15, 0.9446, -0.2919, 0.15, 0.426, -0.5427, 0.7239, 0.711, -0.7028, 0.02327, 0.07259, -0.9962, 0.04847, 0.426, -0.5427, 0.7239, -0.5179, -0.5317, 0.6702, 0.07259, -0.9962, 0.04847, 0.711, -0.7028, 0.02327, 0.426, -0.5427, 0.7239, -0.5964, -0.8016, 0.04179, 0.07259, -0.9962, 0.04847, -0.5179, -0.5317, 0.6702, -0.5964, -0.8016, 0.04179, -0.5155, -0.557, -0.6511, 0.07259, -0.9962, 0.04847, 0.07259, -0.9962, 0.04847, 0.4753, -0.4593, -0.7505, 0.711, -0.7028, 0.02327, -0.5155, -0.557, -0.6511, 0.4753, -0.4593, -0.7505, 0.07259, -0.9962, 0.04847])] * 3)])
me_rsrc_world_prop_natural_meteorite_set_small_stones_meshsets_ass = bpy.data.meshes.new('rsrc.world.prop.natural.meteorite.set_small_stones-MeshSets[ass')
me_rsrc_world_prop_natural_meteorite_set_small_stones_meshsets_ass.from_pydata([(-0.2439, -0.1615, -0.2697), (-0.2544, 0.01464, 0.006988), (-0.1287, -0.001418, -0.3059), (0.03215, 0.0006492, -0.2734), (-0.3022, -0.1734, 0.02775), (0.002851, -0.2245, -0.1943), (0.1614, -0.05852, -0.1049), (-0.2065, -0.27, -0.1496), (-0.09042, -0.2926, 0.08499), (-0.1917, -0.1663, 0.3804), (0.04056, -0.2319, 0.3084), (0.1389, -0.006569, 0.3982), (0.1472, -0.1941, 0.1106), (0.1573, 0.005678, 0.1306)], [], [(0, 1, 2), (0, 2, 3), (4, 1, 0), (0, 3, 5), (5, 3, 6), (7, 4, 0), (7, 0, 5), (7, 8, 4), (7, 5, 8), (8, 9, 4), (8, 10, 9), (11, 9, 10), (8, 12, 10), (11, 10, 12), (5, 12, 8), (11, 12, 13), (13, 12, 6), (5, 6, 12)])
me_rsrc_world_prop_natural_meteorite_set_small_stones_meshsets_ass.polygons.foreach_set('use_smooth', [True] * 18)
_uv = me_rsrc_world_prop_natural_meteorite_set_small_stones_meshsets_ass.uv_layers.new(name='UVMap')
_uv.uv.foreach_set('vector', [0.4543, 0.111, 0.3273, 0.05086, 0.6441, -0.03759, 0.4543, 0.111, 0.6441, -0.03759, 0.8658, -0.04426, 0.3166, 0.4291, 0.3273, 0.05086, 0.4543, 0.111, 0.4543, 0.111, 0.8658, -0.04426, 0.737, 0.1793, 0.737, 0.1793, 0.8658, -0.04426, 0.9677, 0.1558, 0.5083, 0.2651, 0.3166, 0.4291, 0.4543, 0.111, 0.5083, 0.2651, 0.4543, 0.111, 0.737, 0.1793, 0.5083, 0.2651, 0.6203, 0.4422, 0.3166, 0.4291, 0.5083, 0.2651, 0.737, 0.1793, 0.6203, 0.4422, 0.6203, 0.4422, 0.4979, 0.7295, 0.3166, 0.4291, 0.6203, 0.4422, 0.7623, 0.5893, 0.4979, 0.7295, 0.9352, 0.6341, 0.4979, 0.7295, 0.7623, 0.5893, 0.6203, 0.4422, 0.8858, 0.3978, 0.7623, 0.5893, 0.9352, 0.6341, 0.7623, 0.5893, 0.8858, 0.3978, 0.737, 0.1793, 0.8858, 0.3978, 0.6203, 0.4422, 0.9352, 0.6341, 0.8858, 0.3978, 1.089, 0.3453, 1.089, 0.3453, 0.8858, 0.3978, 0.9677, 0.1558, 0.737, 0.1793, 0.9677, 0.1558, 0.8858, 0.3978])
me_rsrc_world_prop_natural_meteorite_set_small_stones_meshsets_ass.materials.append(mat_dummymtl_rsrc_world_prop_natural_meteorite_set_small_stones_mes)
me_rsrc_world_prop_natural_meteorite_set_small_stones_meshsets_ass.update()
me_rsrc_world_prop_natural_meteorite_set_small_stones_meshsets_ass.normals_split_custom_set([tuple(v) for v in zip(*[iter([-0.6152, -0.2286, -0.7545, -0.9151, 0.3237, -0.2406, -0.2304, -0.0538, -0.9716, -0.6152, -0.2286, -0.7545, -0.2304, -0.0538, -0.9716, 0.4243, -0.3482, -0.8359, -0.8474, -0.5308, 0.01405, -0.9151, 0.3237, -0.2406, -0.6152, -0.2286, -0.7545, -0.6152, -0.2286, -0.7545, 0.4243, -0.3482, -0.8359, 0.4189, -0.7048, -0.5726, 0.4189, -0.7048, -0.5726, 0.4243, -0.3482, -0.8359, 0.8526, -0.3856, -0.3527, -0.3764, -0.8791, -0.2924, -0.8474, -0.5308, 0.01405, -0.6152, -0.2286, -0.7545, -0.3764, -0.8791, -0.2924, -0.6152, -0.2286, -0.7545, 0.4189, -0.7048, -0.5726, -0.3764, -0.8791, -0.2924, -0.05707, -0.995, 0.08246, -0.8474, -0.5308, 0.01405, -0.3764, -0.8791, -0.2924, 0.4189, -0.7048, -0.5726, -0.05707, -0.995, 0.08246, -0.05707, -0.995, 0.08246, -0.181, -0.8256, 0.5344, -0.8474, -0.5308, 0.01405, -0.05707, -0.995, 0.08246, 0.3527, -0.7819, 0.514, -0.181, -0.8256, 0.5344, 0.7425, -0.3975, 0.5391, -0.181, -0.8256, 0.5344, 0.3527, -0.7819, 0.514, -0.05707, -0.995, 0.08246, 0.8106, -0.5853, 0.01531, 0.3527, -0.7819, 0.514, 0.7425, -0.3975, 0.5391, 0.3527, -0.7819, 0.514, 0.8106, -0.5853, 0.01531, 0.4189, -0.7048, -0.5726, 0.8106, -0.5853, 0.01531, -0.05707, -0.995, 0.08246, 0.7425, -0.3975, 0.5391, 0.8106, -0.5853, 0.01531, 0.9971, -0.05585, 0.05146, 0.9971, -0.05585, 0.05146, 0.8106, -0.5853, 0.01531, 0.8526, -0.3856, -0.3527, 0.4189, -0.7048, -0.5726, 0.8526, -0.3856, -0.3527, 0.8106, -0.5853, 0.01531])] * 3)])

# ---- objects
ob_meteorite_set_small_stones_meshsets_object01__mesh_0 = bpy.data.objects.new('meteorite.set_small_stones-MeshSets[Object01].Mesh[0]', me_rsrc_world_prop_natural_meteorite_set_small_stones_meshsets_obj)
ob_meteorite_set_small_stones_meshsets_object02__mesh_0 = bpy.data.objects.new('meteorite.set_small_stones-MeshSets[Object02].Mesh[0]', me_rsrc_world_prop_natural_meteorite_set_small_stones_meshsets)
ob_meteorite_set_small_stones_meshsets_object03__mesh_0 = bpy.data.objects.new('meteorite.set_small_stones-MeshSets[Object03].Mesh[0]', me_rsrc_world_prop_natural_meteorite_set_small_stones_meshsets_001)
ob_meteorite_set_small_stones_meshsets_object04__mesh_0 = bpy.data.objects.new('meteorite.set_small_stones-MeshSets[Object04].Mesh[0]', me_rsrc_world_prop_natural_meteorite_set_small_stones_meshsets_002)
ob_meteorite_set_small_stones_meshsets_object05__mesh_0 = bpy.data.objects.new('meteorite.set_small_stones-MeshSets[Object05].Mesh[0]', me_rsrc_world_prop_natural_meteorite_set_small_stones_meshsets_003)
ob_meteorite_set_small_stones_meshsets_object06__mesh_0 = bpy.data.objects.new('meteorite.set_small_stones-MeshSets[Object06].Mesh[0]', me_rsrc_world_prop_natural_meteorite_set_small_stones_meshsets_004)
ob_meteorite_set_small_stones_meshsets_object07__mesh_0 = bpy.data.objects.new('meteorite.set_small_stones-MeshSets[Object07].Mesh[0]', me_rsrc_world_prop_natural_meteorite_set_small_stones_meshsets_005)
ob_meteorite_set_small_stones_meshsets_object08__mesh_0 = bpy.data.objects.new('meteorite.set_small_stones-MeshSets[Object08].Mesh[0]', me_rsrc_world_prop_natural_meteorite_set_small_stones_meshsets_006)
ob_meteorite_set_small_stones_meshsets_object09__mesh_0 = bpy.data.objects.new('meteorite.set_small_stones-MeshSets[Object09].Mesh[0]', me_rsrc_world_prop_natural_meteorite_set_small_stones_meshsets_007)
ob_meteorite_set_small_stones_meshsets_assorted_stones__mesh_0 = bpy.data.objects.new('meteorite.set_small_stones-MeshSets[assorted_stones].Mesh[0]', me_rsrc_world_prop_natural_meteorite_set_small_stones_meshsets_ass)

# ---- transforms, parenting, visibility, modifiers, constraints
ob_meteorite_set_small_stones_meshsets_object01__mesh_0.location = (0.0, 0.0, 0.0)
ob_meteorite_set_small_stones_meshsets_object01__mesh_0.rotation_mode = 'QUATERNION'
ob_meteorite_set_small_stones_meshsets_object01__mesh_0.rotation_quaternion = (0.7071, -0.7071, -1.57e-16, -9.358e-24)
ob_meteorite_set_small_stones_meshsets_object02__mesh_0.location = (0.0, -2.0, 0.0)
ob_meteorite_set_small_stones_meshsets_object02__mesh_0.rotation_mode = 'QUATERNION'
ob_meteorite_set_small_stones_meshsets_object02__mesh_0.rotation_quaternion = (0.7071, -0.7071, -1.57e-16, -9.358e-24)
ob_meteorite_set_small_stones_meshsets_object03__mesh_0.location = (0.0, -4.0, 0.0)
ob_meteorite_set_small_stones_meshsets_object03__mesh_0.rotation_mode = 'QUATERNION'
ob_meteorite_set_small_stones_meshsets_object03__mesh_0.rotation_quaternion = (0.7071, -0.7071, -1.57e-16, -9.358e-24)
ob_meteorite_set_small_stones_meshsets_object04__mesh_0.location = (0.0, -6.0, 0.0)
ob_meteorite_set_small_stones_meshsets_object04__mesh_0.rotation_mode = 'QUATERNION'
ob_meteorite_set_small_stones_meshsets_object04__mesh_0.rotation_quaternion = (0.7071, -0.7071, -1.57e-16, -9.358e-24)
ob_meteorite_set_small_stones_meshsets_object05__mesh_0.location = (2.0, 0.0, 0.0)
ob_meteorite_set_small_stones_meshsets_object05__mesh_0.rotation_mode = 'QUATERNION'
ob_meteorite_set_small_stones_meshsets_object05__mesh_0.rotation_quaternion = (0.7071, -0.7071, -1.57e-16, -9.358e-24)
ob_meteorite_set_small_stones_meshsets_object06__mesh_0.location = (2.0, -2.0, 0.0)
ob_meteorite_set_small_stones_meshsets_object06__mesh_0.rotation_mode = 'QUATERNION'
ob_meteorite_set_small_stones_meshsets_object06__mesh_0.rotation_quaternion = (0.7071, -0.7071, -1.57e-16, -9.358e-24)
ob_meteorite_set_small_stones_meshsets_object07__mesh_0.location = (2.0, -4.0, 0.0)
ob_meteorite_set_small_stones_meshsets_object07__mesh_0.rotation_mode = 'QUATERNION'
ob_meteorite_set_small_stones_meshsets_object07__mesh_0.rotation_quaternion = (0.7071, -0.7071, -1.57e-16, -9.358e-24)
ob_meteorite_set_small_stones_meshsets_object08__mesh_0.location = (2.0, -6.0, 0.0)
ob_meteorite_set_small_stones_meshsets_object08__mesh_0.rotation_mode = 'QUATERNION'
ob_meteorite_set_small_stones_meshsets_object08__mesh_0.rotation_quaternion = (0.7071, -0.7071, -1.57e-16, -9.358e-24)
ob_meteorite_set_small_stones_meshsets_object09__mesh_0.location = (4.0, 0.0, 0.0)
ob_meteorite_set_small_stones_meshsets_object09__mesh_0.rotation_mode = 'QUATERNION'
ob_meteorite_set_small_stones_meshsets_object09__mesh_0.rotation_quaternion = (0.7071, -0.7071, -1.57e-16, -9.358e-24)
ob_meteorite_set_small_stones_meshsets_assorted_stones__mesh_0.location = (4.0, -2.0, 0.0)
ob_meteorite_set_small_stones_meshsets_assorted_stones__mesh_0.rotation_mode = 'QUATERNION'
ob_meteorite_set_small_stones_meshsets_assorted_stones__mesh_0.rotation_quaternion = (0.7071, -0.7071, -1.57e-16, -9.358e-24)

# ---- collection membership
scene.collection.objects.link(ob_meteorite_set_small_stones_meshsets_object01__mesh_0)
scene.collection.objects.link(ob_meteorite_set_small_stones_meshsets_object02__mesh_0)
scene.collection.objects.link(ob_meteorite_set_small_stones_meshsets_object03__mesh_0)
scene.collection.objects.link(ob_meteorite_set_small_stones_meshsets_object04__mesh_0)
scene.collection.objects.link(ob_meteorite_set_small_stones_meshsets_object05__mesh_0)
scene.collection.objects.link(ob_meteorite_set_small_stones_meshsets_object06__mesh_0)
scene.collection.objects.link(ob_meteorite_set_small_stones_meshsets_object07__mesh_0)
scene.collection.objects.link(ob_meteorite_set_small_stones_meshsets_object08__mesh_0)
scene.collection.objects.link(ob_meteorite_set_small_stones_meshsets_object09__mesh_0)
scene.collection.objects.link(ob_meteorite_set_small_stones_meshsets_assorted_stones__mesh_0)

# ---- scene / render settings (as saved in the file)
scene.frame_start = 1; scene.frame_end = 250; scene.frame_set(1)
scene.render.engine = 'BLENDER_EEVEE_NEXT'
scene.cycles.sampling_pattern = 'TABULATED_SOBOL'
scene.cycles.use_light_tree = False
scene.view_settings.view_transform = 'Filmic'
bpy.context.view_layer.update()

# ---- added for rendering (the .blend has no active camera and no usable light): camera, sun
cam_auto = bpy.data.cameras.new('AutoCamera')
cam_auto.lens = 50.0
cam_auto.sensor_width = 36.0
cam_auto.clip_end = 1000.0
ob_auto_camera = bpy.data.objects.new('AutoCamera', cam_auto)
scene.collection.objects.link(ob_auto_camera)
ob_auto_camera.location = (9.85452, -12.4324, 6.31786)
ob_auto_camera.rotation_euler = (1.09748, -7.21219e-08, 0.694738)
scene.camera = ob_auto_camera
light_auto_sun = bpy.data.lights.new('AutoSun', 'SUN')
light_auto_sun.energy = 3.0
light_auto_sun.angle = 0.0523599
ob_auto_sun = bpy.data.objects.new('AutoSun', light_auto_sun)
scene.collection.objects.link(ob_auto_sun)
ob_auto_sun.rotation_euler = (0.872665, 0.174533, 0.523599)
bpy.context.view_layer.update()
